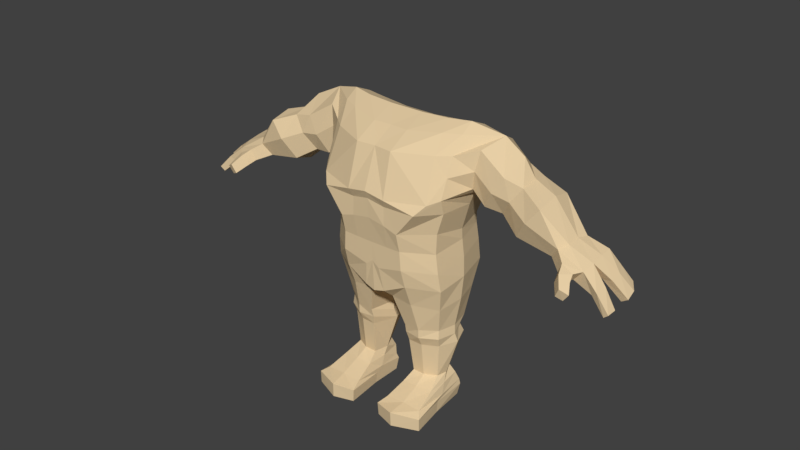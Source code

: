 # Source: BodyBase1.blend  (saved by Blender 2.78.0; exported with 4.5.12 LTS)
import bpy
from mathutils import Matrix  # noqa: F401  (used for matrix-valued properties, if any)

bpy.ops.wm.read_factory_settings(use_empty=True)
scene = bpy.context.scene
scene.name = 'Scene'

# ---- collections
col_collection_1 = bpy.data.collections.new('Collection 1'); scene.collection.children.link(col_collection_1)

# ---- materials (node trees are filled in below, after node groups)
mat_material = bpy.data.materials.new('Material')
mat_material.alpha_threshold = 0.0
mat_material.use_transparent_shadow = False
mat_material.diffuse_color = (0.8, 0.6191, 0.3771, 1.0)
mat_material.roughness = 0.5

# ---- material node trees

# ---- world
world_world = bpy.data.worlds.new('World'); scene.world = world_world
world_world.color = (0.05088, 0.05088, 0.05088)
world_world.use_sun_shadow = False
world_world.sun_shadow_jitter_overblur = 0.0
world_world.cycles.sampling_method = 'MANUAL'

# ---- meshes
me_cube_001 = bpy.data.meshes.new('Cube.001')
me_cube_001.from_pydata([(0.2572, -0.06652, 0.571), (0.2793, -0.04024, 1.134), (0.2222, 0.2331, 0.5855), (0.2793, 0.2266, 1.134), (0.2315, 0.1727, 0.4908), (0.2396, -0.04729, 0.4736), (0.05253, 0.2479, 0.5796), (0.08166, 0.2266, 1.134), (0.04487, -0.1521, 0.5378), (0.07974, -0.1513, 1.134), (0.0535, 0.1719, 0.4908), (0.05294, -0.1079, 0.4996), (0.2637, -0.1998, 0.0), (0.227, 0.0979, 0.0), (0.06839, -0.217, 0.0), (0.08347, 0.07618, 0.0), (0.0, 0.2266, 1.134), (2.411e-18, -0.1564, 0.5268), (0.0, -0.1435, 1.134), (0.0, -0.07168, 0.4908), (-6.911e-18, 0.242, 0.5825), (0.0, 0.1548, 0.5042), (0.08563, -0.06455, 0.3275), (0.2247, -0.03262, 0.3275), (0.1094, 0.1315, 0.3275), (0.201, 0.1315, 0.3275), (0.1039, -0.03646, 0.1384), (0.12, 0.08793, 0.1384), (0.2065, -0.01189, 0.1384), (0.1904, 0.08793, 0.1384), (0.07958, -0.1721, 0.07049), (0.086, 0.0811, 0.07345), (0.2407, -0.1721, 0.07049), (0.2319, 0.1028, 0.07345), (0.2175, -0.01918, 0.2869), (0.2183, 0.1429, 0.2869), (0.0929, -0.0533, 0.2869), (0.09203, 0.1429, 0.2869), (0.2216, -0.02727, 0.365), (0.2202, 0.1401, 0.365), (0.08876, -0.07394, 0.365), (0.09014, 0.1401, 0.365), (0.2713, 0.2476, 0.977), (0.2793, -0.1036, 0.9783), (0.08478, -0.1999, 0.9552), (0.1197, 0.2565, 1.014), (0.0, 0.2476, 0.9783), (0.0, -0.2044, 0.9709), (0.2587, 0.2308, 0.9263), (0.2736, -0.0806, 0.9144), (0.07423, -0.1837, 0.9212), (0.07375, 0.2308, 0.9212), (0.0, 0.2308, 0.92), (0.0, -0.191, 0.9379), (0.2166, 0.2078, 0.7995), (0.2464, -0.08189, 0.8224), (0.07572, -0.1856, 0.8423), (0.05526, 0.2078, 0.8485), (0.0, 0.2078, 0.8558), (0.0, -0.1856, 0.8558), (0.2124, 0.2159, 0.7487), (0.2404, -0.07835, 0.7341), (0.07185, -0.1675, 0.7451), (0.05667, 0.2134, 0.7766), (0.0, 0.2132, 0.7809), (0.0, -0.1675, 0.744), (0.218, 0.2247, 0.6763), (0.2507, -0.07732, 0.6494), (0.03105, -0.1657, 0.6396), (0.05338, 0.2324, 0.6944), (0.0, 0.2188, 0.7042), (0.0, -0.1657, 0.6633), (0.2368, 0.2266, 1.134), (0.1441, -0.1443, 0.5857), (0.1437, -0.1079, 0.4908), (0.1441, 0.2479, 0.577), (0.2292, -0.08192, 1.134), (0.1437, 0.2016, 0.4908), (0.1549, -0.2439, -1.863e-09), (0.1617, 0.1166, 0.0), (0.1552, 0.1379, 0.3275), (0.1552, -0.07325, 0.3275), (0.1552, 0.09614, 0.1384), (0.1552, -0.03646, 0.1384), (0.1601, 0.1215, 0.07345), (0.1601, -0.1721, 0.07539), (0.1552, -0.0533, 0.2869), (0.1552, 0.1499, 0.2869), (0.1552, -0.07394, 0.365), (0.1552, 0.1471, 0.365), (0.2457, -0.149, 0.9642), (0.2036, 0.263, 0.9778), (0.1723, 0.2308, 0.9239), (0.2127, -0.1837, 0.9251), (0.1344, -0.1856, 0.8244), (0.1344, 0.2078, 0.8244), (0.1354, 0.2136, 0.7687), (0.1357, -0.1675, 0.7467), (0.1409, -0.1657, 0.6664), (0.1371, 0.2416, 0.6863), (0.5539, 0.1445, 1.072), (0.5539, 0.009446, 1.07), (0.4613, 0.1461, 0.9375), (0.4613, 0.02582, 0.9375), (0.7675, 0.1061, 0.9191), (0.7548, 0.006024, 0.919), (0.7206, 0.1096, 0.8518), (0.695, -0.005369, 0.8568), (0.9506, 0.1258, 0.7935), (0.9662, -0.01725, 0.747), (0.9563, 0.09137, 0.7592), (0.9458, -0.0577, 0.7291), (0.2715, 0.06063, 0.5933), (0.2793, 0.07045, 1.235), (0.2628, 0.05764, 0.4908), (0.01959, 0.03075, 0.4908), (0.07528, 0.04156, 1.228), (0.2401, -0.05669, 0.0), (0.08424, -0.05669, 0.0), (0.0, 0.04156, 0.4908), (0.0, 0.04156, 1.228), (0.2449, 0.04744, 0.3275), (0.05864, 0.03435, 0.3275), (0.2165, 0.03427, 0.1384), (0.08969, 0.02574, 0.1384), (0.2407, -0.02116, 0.0681), (0.07958, -0.02116, 0.0681), (0.05399, 0.04831, 0.2869), (0.2522, 0.05883, 0.2869), (0.06539, 0.03658, 0.365), (0.2416, 0.05074, 0.365), (0.3096, 0.06384, 0.9699), (0.2868, 0.06331, 0.9103), (0.2523, 0.06604, 0.7931), (0.254, 0.06725, 0.7486), (0.2637, 0.06806, 0.6734), (0.0649, -0.2187, 0.05486), (0.1898, 0.04962, 1.231), (0.5539, 0.0848, 1.083), (0.4613, 0.07413, 0.9306), (0.7582, 0.06033, 0.9251), (0.7206, 0.0423, 0.8449), (0.9788, 0.08344, 0.7829), (0.9563, 0.04, 0.7522), (0.2252, -0.07868, 0.1041), (0.2191, 0.09155, 0.1099), (0.09211, -0.08817, 0.1041), (0.09822, 0.09155, 0.1099), (0.1587, -0.08817, 0.109), (0.1587, 0.1016, 0.1099), (0.08674, 0.001691, 0.107), (0.229, 0.004988, 0.107), (0.08066, 0.08928, 0.05169), (0.2643, -0.2015, 0.05486), (0.2364, 0.1047, 0.05169), (0.1598, 0.1197, 0.05169), (0.1534, -0.2456, 0.06244), (0.2407, -0.05205, 0.04849), (0.08075, -0.05205, 0.04849), (0.6494, 0.1459, 1.034), (0.5425, 0.1452, 0.885), (0.5466, -0.008989, 0.8853), (0.652, -0.03281, 1.033), (0.5365, 0.06599, 0.8667), (0.6553, 0.06131, 1.054), (0.4731, 0.174, 1.089), (0.3809, 0.1553, 0.9429), (0.3864, 0.01784, 0.9445), (0.4746, 0.004085, 1.088), (0.5022, 0.09011, 1.15), (0.3935, 0.07695, 0.9267), (0.3246, 0.1793, 0.9976), (0.3314, 0.01705, 0.9991), (0.3603, 0.2169, 1.142), (0.361, 0.01664, 1.16), (0.4038, 0.1102, 1.198), (0.332, 0.08612, 0.9734), (0.2793, -0.07194, 1.056), (0.5076, -0.006501, 1.007), (0.7305, -0.02559, 0.904), (0.9655, -0.06147, 0.746), (0.5989, -0.04107, 0.9666), (0.4305, -0.007792, 1.019), (0.3462, 0.00377, 1.076), (0.2753, 0.2371, 1.056), (0.5076, 0.1729, 1.007), (0.744, 0.1215, 0.8786), (0.9328, 0.1356, 0.777), (0.5956, 0.1727, 0.9663), (0.427, 0.1843, 1.018), (0.3424, 0.2291, 1.075), (0.2793, 0.1485, 1.2), (0.2793, 0.0151, 1.2), (0.8008, -0.02576, 0.8109), (0.7506, -0.04887, 0.8313), (0.8522, 0.1171, 0.8913), (0.8008, 0.1099, 0.8194), (0.7915, -0.05217, 0.8156), (0.8522, 0.06845, 0.8857), (0.8428, -0.03674, 0.8606), (0.8265, 0.1332, 0.8456), (0.8851, 0.1345, 0.8175), (0.9217, 0.07672, 0.8352), (0.8785, 0.03697, 0.8141), (0.8785, 0.1006, 0.8279), (0.07751, -0.05487, 1.187), (0.0, -0.05098, 1.187), (0.2095, -0.01615, 1.198), (0.2133, 0.1381, 1.198), (0.07847, 0.1341, 1.187), (0.0, 0.1341, 1.187), (0.8522, 0.01355, 0.8755), (0.8008, 0.03923, 0.825), (0.9458, -0.006304, 0.7295), (0.9857, 0.03279, 0.7729), (0.7695, -0.05779, 0.8772), (0.8183, -0.0641, 0.8548), (0.9039, 0.1238, 0.8378), (0.9237, 0.02746, 0.826), (0.8824, -0.03734, 0.7851), (0.9095, -0.05143, 0.8056), (0.9142, -0.002263, 0.8131), (0.8824, 0.01174, 0.7879), (0.7636, -0.09078, 0.8152), (0.7977, -0.08798, 0.7994), (0.7841, -0.1005, 0.8584), (0.8254, -0.09174, 0.836), (0.792, -0.1275, 0.787), (0.8187, -0.1179, 0.7744), (0.8096, -0.1352, 0.8239), (0.8421, -0.1209, 0.8059)], [], [(91, 72, 3, 184, 42), (189, 165, 100, 185), (75, 2, 4, 77), (158, 152, 15, 118), (112, 0, 5, 114), (73, 8, 11, 74), (156, 136, 14, 78), (119, 115, 11, 19), (137, 116, 205, 207), (20, 6, 10, 21), (90, 76, 9, 44), (46, 16, 7, 45), (32, 85, 156, 153), (157, 153, 12, 117), (155, 154, 13, 79), (44, 9, 18, 47), (116, 120, 206, 205), (8, 17, 19, 11), (89, 39, 25, 80), (130, 38, 23, 121), (88, 40, 22, 81), (129, 41, 24, 122), (87, 35, 29, 82), (128, 34, 28, 123), (86, 36, 26, 83), (127, 37, 27, 124), (149, 145, 33, 84), (151, 144, 32, 125), (148, 146, 30, 85), (150, 147, 31, 126), (122, 24, 37, 127), (81, 22, 36, 86), (121, 23, 34, 128), (80, 25, 35, 87), (115, 10, 41, 129), (74, 11, 40, 88), (114, 5, 38, 130), (77, 4, 39, 89), (50, 44, 47, 53), (52, 46, 45, 51), (93, 90, 44, 50), (132, 131, 43, 49), (92, 91, 42, 48), (95, 92, 48, 54), (133, 132, 49, 55), (94, 93, 50, 56), (58, 52, 51, 57), (56, 50, 53, 59), (62, 56, 59, 65), (64, 58, 57, 63), (97, 94, 56, 62), (134, 133, 55, 61), (96, 95, 54, 60), (99, 96, 60, 66), (135, 134, 61, 67), (98, 97, 62, 68), (70, 64, 63, 69), (68, 62, 65, 71), (8, 68, 71, 17), (20, 70, 69, 6), (73, 98, 68, 8), (112, 135, 67, 0), (75, 99, 66, 2), (6, 69, 99, 75), (0, 67, 98, 73), (67, 61, 97, 98), (69, 63, 96, 99), (63, 57, 95, 96), (61, 55, 94, 97), (55, 49, 94), (57, 51, 92, 95), (51, 45, 91, 92), (49, 43, 93), (10, 77, 89, 41), (5, 74, 88, 38), (24, 80, 87, 37), (23, 81, 86, 34), (144, 148, 85, 32), (147, 149, 84, 31), (34, 86, 83, 28), (37, 87, 82, 27), (38, 88, 81, 23), (41, 89, 80, 24), (152, 155, 79, 15), (31, 84, 155, 152), (43, 177, 1, 76, 90), (113, 137, 207, 192), (153, 156, 78, 12), (0, 73, 74, 5), (6, 75, 77, 10), (45, 7, 72, 91), (188, 159, 104, 186), (170, 166, 102, 139), (169, 168, 101, 138), (182, 167, 103, 178), (220, 219, 111, 180), (181, 161, 107, 179), (164, 162, 105, 140), (163, 160, 106, 141), (100, 138, 164, 159), (202, 218, 214, 142), (203, 204, 110, 143), (201, 217, 108, 187), (219, 222, 213, 111), (217, 202, 142, 108), (103, 139, 163, 161), (161, 163, 141, 107), (159, 164, 140, 104), (165, 169, 138, 100), (167, 170, 139, 103), (3, 72, 208, 191), (30, 126, 158, 136), (2, 66, 135, 112), (66, 60, 134, 135), (60, 54, 133, 134), (54, 48, 132, 133), (48, 42, 131, 132), (4, 114, 130, 39), (11, 115, 129, 40), (25, 121, 128, 35), (22, 122, 127, 36), (146, 150, 126, 30), (145, 151, 125, 33), (36, 127, 124, 26), (35, 128, 123, 29), (40, 129, 122, 22), (39, 130, 121, 25), (7, 16, 210, 209), (154, 157, 117, 13), (33, 125, 157, 154), (72, 7, 209, 208), (21, 10, 115, 119), (2, 112, 114, 4), (136, 158, 118, 14), (29, 123, 151, 145), (26, 124, 150, 146), (27, 82, 149, 147), (28, 83, 148, 144), (124, 27, 147, 150), (83, 26, 146, 148), (123, 28, 144, 151), (82, 29, 145, 149), (84, 33, 154, 155), (125, 32, 153, 157), (85, 30, 136, 156), (126, 31, 152, 158), (139, 102, 160, 163), (138, 101, 162, 164), (178, 103, 161, 181), (185, 100, 159, 188), (172, 176, 170, 167), (173, 175, 169, 165), (183, 172, 167, 182), (175, 174, 168, 169), (176, 171, 166, 170), (190, 173, 165, 189), (184, 3, 173, 190), (131, 42, 171, 176), (113, 192, 175), (177, 43, 172, 183), (3, 191, 175, 173), (43, 131, 176, 172), (1, 177, 183, 174), (174, 183, 182, 168), (101, 178, 181, 162), (162, 181, 179, 105), (221, 220, 180, 109), (168, 182, 178, 101), (42, 184, 190, 171), (171, 190, 189, 166), (102, 185, 188, 160), (204, 201, 187, 110), (160, 188, 186, 106), (166, 189, 185, 102), (175, 191, 113), (175, 192, 1, 174), (106, 186, 200, 196), (105, 179, 199, 211), (104, 140, 198, 195), (107, 141, 212, 193), (186, 104, 195, 200), (141, 106, 196, 212), (140, 105, 211, 198), (195, 198, 202, 217), (212, 196, 204, 203), (200, 195, 217, 201), (196, 200, 201, 204), (212, 203, 218, 211), (94, 49, 93), (93, 43, 90), (192, 207, 76, 1), (207, 205, 9, 76), (205, 206, 18, 9), (208, 209, 116, 137), (191, 208, 137, 113), (209, 210, 120, 116), (180, 111, 213, 109), (214, 143, 110, 142), (110, 187, 108, 142), (222, 212, 211, 221), (203, 143, 214, 218), (193, 199, 216, 197), (199, 179, 215, 216), (179, 107, 194, 215), (107, 193, 197, 194), (198, 211, 218, 202), (213, 222, 221, 109), (211, 199, 220, 221), (193, 212, 222, 219), (199, 193, 219, 220), (216, 215, 225, 226), (197, 216, 226, 224), (194, 197, 224, 223), (215, 194, 223, 225), (226, 225, 229, 230), (223, 224, 228, 227), (224, 226, 230, 228), (225, 223, 227, 229), (228, 230, 229, 227)])
me_cube_001.materials.append(mat_material)
me_cube_001.use_remesh_preserve_volume = False
me_cube_001.use_remesh_preserve_attributes = False
me_cube_001.use_mirror_vertex_groups = False
me_cube_001.update()
me_cube = bpy.data.meshes.new('Cube')
me_cube.from_pydata([(-1.0, -1.0, 0.0), (-1.0, -1.0, 2.0), (-1.0, 1.0, 0.0), (-1.0, 1.0, 2.0), (1.0, -1.0, 0.0), (1.0, 1.0, 0.0), (1.0, 1.0, 2.0)], [(2, 0), (0, 1), (1, 3), (3, 2), (5, 2), (3, 6), (6, 5), (4, 5), (0, 4)], [])
me_cube.use_remesh_preserve_volume = False
me_cube.use_remesh_preserve_attributes = False
me_cube.use_mirror_vertex_groups = False
me_cube.update()

# ---- objects
ob_empty = bpy.data.objects.new('Empty', None)
ob_cube = bpy.data.objects.new('Cube', me_cube_001)
ob_scale = bpy.data.objects.new('SCALE', me_cube)

# ---- transforms, parenting, visibility, modifiers, constraints
ob_empty.location = (0.2793, 0.03095, 1.113)
ob_empty.scale = (0.1041, 0.1041, 0.1041)
ob_empty.empty_image_offset = (0.0, 0.0)
ob_empty.lineart.crease_threshold = 0.0
ob_cube.location = (0.0, 0.0, 0.0)
ob_cube.lineart.crease_threshold = 0.0
_m = ob_cube.modifiers.new('Mirror', 'MIRROR')
_m = ob_cube.modifiers.new('EdgeSplit', 'EDGE_SPLIT')
_m.split_angle = 1.016
ob_scale.location = (0.0, 0.0, 0.0)
ob_scale.scale = (0.5, 0.5, 0.75)
ob_scale.lineart.crease_threshold = 0.0

# ---- collection membership
col_collection_1.objects.link(ob_empty)
col_collection_1.objects.link(ob_cube)
col_collection_1.objects.link(ob_scale)

# ---- scene / render settings (as saved in the file)
scene.frame_start = 1; scene.frame_end = 250; scene.frame_set(0)
scene.render.engine = 'BLENDER_EEVEE_NEXT'
scene.render.resolution_percentage = 50
scene.render.dither_intensity = 0.0
scene.cycles.use_denoising = False
scene.cycles.samples = 128
scene.cycles.sampling_pattern = 'TABULATED_SOBOL'
scene.cycles.light_sampling_threshold = 0.0
scene.cycles.use_adaptive_sampling = False
scene.cycles.use_light_tree = False
scene.cycles.blur_glossy = 0.0
scene.cycles.sample_clamp_indirect = 0.0
scene.view_settings.view_transform = 'Standard'
bpy.context.view_layer.update()

# ---- added for rendering (the .blend has no active camera and no usable light): camera, sun
cam_auto = bpy.data.cameras.new('AutoCamera')
cam_auto.lens = 50.0
cam_auto.sensor_width = 36.0
cam_auto.clip_end = 1000.0
ob_auto_camera = bpy.data.objects.new('AutoCamera', cam_auto)
scene.collection.objects.link(ob_auto_camera)
ob_auto_camera.location = (2.47159, -2.96591, 2.72727)
ob_auto_camera.rotation_euler = (1.09748, -7.21219e-08, 0.694738)
scene.camera = ob_auto_camera
light_auto_sun = bpy.data.lights.new('AutoSun', 'SUN')
light_auto_sun.energy = 3.0
light_auto_sun.angle = 0.0523599
ob_auto_sun = bpy.data.objects.new('AutoSun', light_auto_sun)
scene.collection.objects.link(ob_auto_sun)
ob_auto_sun.rotation_euler = (0.872665, 0.174533, 0.523599)
bpy.context.view_layer.update()
